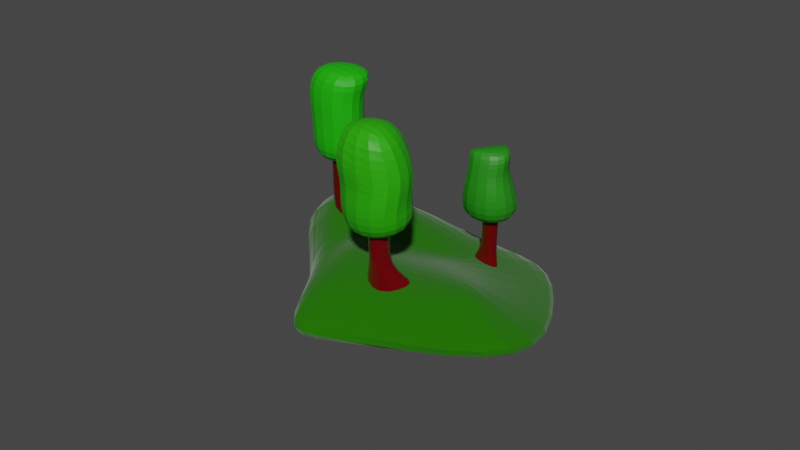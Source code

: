 # Source: Irland2.blend  (saved by Blender 2.83.19; exported with 4.5.12 LTS)
import bpy
from mathutils import Matrix  # noqa: F401  (used for matrix-valued properties, if any)

bpy.ops.wm.read_factory_settings(use_empty=True)
scene = bpy.context.scene
scene.name = 'Scene'

# ---- collections
col_collection = bpy.data.collections.new('Collection'); scene.collection.children.link(col_collection)

# ---- materials (node trees are filled in below, after node groups)
mat_material = bpy.data.materials.new('Material')
mat_material.alpha_threshold = 0.0
mat_material.use_transparent_shadow = False
mat_material.line_color = (0.0, 0.0, 0.0, 1.0)
mat_003 = bpy.data.materials.new('Материал.003')
mat_003.use_transparent_shadow = False
mat_005 = bpy.data.materials.new('Материал.005')
mat_005.use_transparent_shadow = False
mat_004 = bpy.data.materials.new('Материал.004')
mat_004.use_transparent_shadow = False
mat_002 = bpy.data.materials.new('Материал.002')
mat_002.use_transparent_shadow = False
mat_001 = bpy.data.materials.new('Материал.001')
mat_001.use_transparent_shadow = False
mat_x = bpy.data.materials.new('Материал')
mat_x.use_transparent_shadow = False

# ---- material node trees
mat_material.use_nodes = True; mat_material.node_tree.nodes.clear()
_N = mat_material.node_tree.nodes; _L = mat_material.node_tree.links
n0 = _N.new('ShaderNodeOutputMaterial'); n0.name = 'Material Output'; n0.location = (300, 300)
n1 = _N.new('ShaderNodeBsdfPrincipled'); n1.name = 'Principled BSDF'; n1.location = (10, 300)
n1.distribution = 'GGX'
n1.subsurface_method = 'BURLEY'
n1.inputs[0].default_value = (0.01511, 0.136, 0.0, 1.0)
n1.inputs[2].default_value = 0.4
n1.inputs[3].default_value = 1.45
n1.inputs[13].default_value = 0.0
n1.inputs[16].default_value = 0.3093
n1.inputs[20].default_value = 1.0
n1.inputs[24].default_value = 0.2
n1.inputs[27].default_value = (0.0, 0.0, 0.0, 1.0)
n1.inputs[28].default_value = 1.0
_L.new(n1.outputs[0], n0.inputs[0])
n0.is_active_output = True
mat_003.use_nodes = True; mat_003.node_tree.nodes.clear()
_N = mat_003.node_tree.nodes; _L = mat_003.node_tree.links
n0 = _N.new('ShaderNodeBsdfPrincipled'); n0.name = 'Principled BSDF'; n0.location = (10, 300)
n0.distribution = 'GGX'
n0.subsurface_method = 'BURLEY'
n0.inputs[0].default_value = (0.09084, 0.001824, 0.0, 1.0)
n0.inputs[2].default_value = 0.0
n0.inputs[3].default_value = 1.45
n0.inputs[20].default_value = 0.0
n0.inputs[27].default_value = (0.0, 0.0, 0.0, 1.0)
n0.inputs[28].default_value = 1.0
n1 = _N.new('ShaderNodeOutputMaterial'); n1.name = 'Material Output'; n1.location = (300, 300)
_L.new(n0.outputs[0], n1.inputs[0])
n1.is_active_output = True
mat_005.use_nodes = True; mat_005.node_tree.nodes.clear()
_N = mat_005.node_tree.nodes; _L = mat_005.node_tree.links
n0 = _N.new('ShaderNodeBsdfPrincipled'); n0.name = 'Principled BSDF'; n0.location = (10, 300)
n0.distribution = 'GGX'
n0.subsurface_method = 'BURLEY'
n0.inputs[0].default_value = (0.1237, 0.0, 0.002068, 1.0)
n0.inputs[2].default_value = 0.0
n0.inputs[3].default_value = 1.45
n0.inputs[27].default_value = (0.0, 0.0, 0.0, 1.0)
n0.inputs[28].default_value = 1.0
n1 = _N.new('ShaderNodeOutputMaterial'); n1.name = 'Material Output'; n1.location = (300, 300)
_L.new(n0.outputs[0], n1.inputs[0])
n1.is_active_output = True
mat_004.use_nodes = True; mat_004.node_tree.nodes.clear()
_N = mat_004.node_tree.nodes; _L = mat_004.node_tree.links
n0 = _N.new('ShaderNodeBsdfPrincipled'); n0.name = 'Principled BSDF'; n0.location = (10, 300)
n0.distribution = 'GGX'
n0.subsurface_method = 'BURLEY'
n0.inputs[0].default_value = (0.1093, 0.0, 0.0002549, 1.0)
n0.inputs[2].default_value = 0.0
n0.inputs[3].default_value = 1.45
n0.inputs[27].default_value = (0.0, 0.0, 0.0, 1.0)
n0.inputs[28].default_value = 1.0
n1 = _N.new('ShaderNodeOutputMaterial'); n1.name = 'Material Output'; n1.location = (300, 300)
_L.new(n0.outputs[0], n1.inputs[0])
n1.is_active_output = True
mat_002.use_nodes = True; mat_002.node_tree.nodes.clear()
_N = mat_002.node_tree.nodes; _L = mat_002.node_tree.links
n0 = _N.new('ShaderNodeBsdfPrincipled'); n0.name = 'Principled BSDF'; n0.location = (10, 300)
n0.distribution = 'GGX'
n0.subsurface_method = 'BURLEY'
n0.inputs[0].default_value = (0.01128, 0.4448, 0.0, 1.0)
n0.inputs[3].default_value = 1.45
n0.inputs[27].default_value = (0.0, 0.0, 0.0, 1.0)
n0.inputs[28].default_value = 1.0
n1 = _N.new('ShaderNodeOutputMaterial'); n1.name = 'Material Output'; n1.location = (300, 300)
_L.new(n0.outputs[0], n1.inputs[0])
n1.is_active_output = True
mat_001.use_nodes = True; mat_001.node_tree.nodes.clear()
_N = mat_001.node_tree.nodes; _L = mat_001.node_tree.links
n0 = _N.new('ShaderNodeBsdfPrincipled'); n0.name = 'Principled BSDF'; n0.location = (10, 300)
n0.distribution = 'GGX'
n0.subsurface_method = 'BURLEY'
n0.inputs[0].default_value = (0.02292, 0.402, 0.0, 1.0)
n0.inputs[3].default_value = 1.45
n0.inputs[27].default_value = (0.0, 0.0, 0.0, 1.0)
n0.inputs[28].default_value = 1.0
n1 = _N.new('ShaderNodeOutputMaterial'); n1.name = 'Material Output'; n1.location = (300, 300)
_L.new(n0.outputs[0], n1.inputs[0])
n1.is_active_output = True
mat_x.use_nodes = True; mat_x.node_tree.nodes.clear()
_N = mat_x.node_tree.nodes; _L = mat_x.node_tree.links
n0 = _N.new('ShaderNodeBsdfPrincipled'); n0.name = 'Principled BSDF'; n0.location = (10, 300)
n0.distribution = 'GGX'
n0.subsurface_method = 'BURLEY'
n0.inputs[0].default_value = (0.01696, 0.2374, 0.006536, 1.0)
n0.inputs[3].default_value = 1.45
n0.inputs[27].default_value = (0.0, 0.0, 0.0, 1.0)
n0.inputs[28].default_value = 1.0
n1 = _N.new('ShaderNodeOutputMaterial'); n1.name = 'Material Output'; n1.location = (300, 300)
_L.new(n0.outputs[0], n1.inputs[0])
n1.is_active_output = True

# ---- world
world_world = bpy.data.worlds.new('World'); scene.world = world_world
world_world.use_nodes = True; world_world.node_tree.nodes.clear()
_N = world_world.node_tree.nodes; _L = world_world.node_tree.links
n0 = _N.new('ShaderNodeOutputWorld'); n0.name = 'World Output'; n0.location = (300, 300)
n1 = _N.new('ShaderNodeBackground'); n1.name = 'Background'; n1.location = (10, 300)
n1.inputs[0].default_value = (0.05088, 0.05088, 0.05088, 1.0)
_L.new(n1.outputs[0], n0.inputs[0])
n0.is_active_output = True
world_world.color = (0.05088, 0.05088, 0.05088)
world_world.use_sun_shadow = False
world_world.sun_shadow_jitter_overblur = 0.0

# ---- meshes
me_cube = bpy.data.meshes.new('Cube')
me_cube.from_pydata([(2.382, 1.749, 0.2234), (5.24, 9.557, -0.7443), (6.94, -1.923, 1.382), (14.69, -4.72, -0.5481), (-1.967, 1.19, 0.2755), (-13.71, 0.4936, 1.288), (-2.161, -2.612, 1.709), (-1.373, -12.22, 0.03184), (-3.532, 6.285, -3.554), (1.0, -2.595, 0.961), (2.346, -7.427, -1.436), (-0.3755, 0.9327, 0.6912), (-2.674, -4.906, -2.805), (2.436, 0.2796, 0.6912), (-3.507, -1.168, 0.9834), (10.05, 5.793, -1.177), (0.26, -0.9485, -1.297), (-0.6628, -1.348, 0.8107), (3.811, 5.653, -0.2604), (-1.529, -8.033, 0.6346), (10.82, -3.321, 0.4168), (-9.001, 1.076, 1.859), (-4.111, 6.284, 0.793), (1.271, -5.843, -0.06975), (6.244, 3.036, -0.243), (-4.417, -2.653, 0.6162), (-1.607, -5.939, 0.9359), (3.097, 3.701, -0.0185), (8.879, -2.622, 0.8993), (-6.763, 1.128, 2.676), (-3.373, 1.822, 1.909), (1.171, -5.227, 0.6832), (4.34, 1.658, 0.2241), (-3.962, -1.91, 0.7998)], [], [(17, 14, 6, 9), (31, 9, 6, 26), (33, 14, 4, 29), (16, 15, 3, 10), (32, 13, 2, 28), (30, 11, 0, 27), (29, 4, 11, 30), (12, 16, 10, 7), (28, 2, 9, 31), (13, 17, 9, 2), (0, 11, 17, 13), (5, 8, 16, 12), (27, 0, 13, 32), (8, 1, 15, 16), (26, 6, 14, 33), (11, 4, 14, 17), (7, 19, 25, 12), (1, 18, 24, 15), (3, 20, 23, 10), (5, 21, 22, 8), (8, 22, 18, 1), (15, 24, 20, 3), (12, 25, 21, 5), (10, 23, 19, 7), (19, 26, 33, 25), (18, 27, 32, 24), (20, 28, 31, 23), (21, 29, 30, 22), (22, 30, 27, 18), (24, 32, 28, 20), (25, 33, 29, 21), (23, 31, 26, 19)])
_uv = me_cube.uv_layers.new(name='UVMap')
_uv.uv.foreach_set('vector', [0.75, 0.625, 0.875, 0.625, 0.875, 0.75, 0.75, 0.75, 0.5625, 0.875, 0.625, 0.875, 0.625, 1.0, 0.5625, 1.0, 0.5625, 0.125, 0.625, 0.125, 0.625, 0.25, 0.5625, 0.25, 0.25, 0.625, 0.375, 0.625, 0.375, 0.75, 0.25, 0.75, 0.5625, 0.625, 0.625, 0.625, 0.625, 0.75, 0.5625, 0.75, 0.5625, 0.375, 0.625, 0.375, 0.625, 0.5, 0.5625, 0.5, 0.5625, 0.25, 0.625, 0.25, 0.625, 0.375, 0.5625, 0.375, 0.125, 0.625, 0.25, 0.625, 0.25, 0.75, 0.125, 0.75, 0.5625, 0.75, 0.625, 0.75, 0.625, 0.875, 0.5625, 0.875, 0.625, 0.625, 0.75, 0.625, 0.75, 0.75, 0.625, 0.75, 0.625, 0.5, 0.75, 0.5, 0.75, 0.625, 0.625, 0.625, 0.125, 0.5, 0.25, 0.5, 0.25, 0.625, 0.125, 0.625, 0.5625, 0.5, 0.625, 0.5, 0.625, 0.625, 0.5625, 0.625, 0.25, 0.5, 0.375, 0.5, 0.375, 0.625, 0.25, 0.625, 0.5625, 0.0, 0.625, 0.0, 0.625, 0.125, 0.5625, 0.125, 0.75, 0.5, 0.875, 0.5, 0.875, 0.625, 0.75, 0.625, 0.375, 0.0, 0.5, 0.0, 0.5, 0.125, 0.375, 0.125, 0.375, 0.5, 0.5, 0.5, 0.5, 0.625, 0.375, 0.625, 0.375, 0.75, 0.5, 0.75, 0.5, 0.875, 0.375, 0.875, 0.375, 0.25, 0.5, 0.25, 0.5, 0.375, 0.375, 0.375, 0.375, 0.375, 0.5, 0.375, 0.5, 0.5, 0.375, 0.5, 0.375, 0.625, 0.5, 0.625, 0.5, 0.75, 0.375, 0.75, 0.375, 0.125, 0.5, 0.125, 0.5, 0.25, 0.375, 0.25, 0.375, 0.875, 0.5, 0.875, 0.5, 1.0, 0.375, 1.0, 0.5, 0.0, 0.5625, 0.0, 0.5625, 0.125, 0.5, 0.125, 0.5, 0.5, 0.5625, 0.5, 0.5625, 0.625, 0.5, 0.625, 0.5, 0.75, 0.5625, 0.75, 0.5625, 0.875, 0.5, 0.875, 0.5, 0.25, 0.5625, 0.25, 0.5625, 0.375, 0.5, 0.375, 0.5, 0.375, 0.5625, 0.375, 0.5625, 0.5, 0.5, 0.5, 0.5, 0.625, 0.5625, 0.625, 0.5625, 0.75, 0.5, 0.75, 0.5, 0.125, 0.5625, 0.125, 0.5625, 0.25, 0.5, 0.25, 0.5, 0.875, 0.5625, 0.875, 0.5625, 1.0, 0.5, 1.0])
me_cube.materials.append(mat_material)
me_cube.use_remesh_preserve_volume = False
me_cube.use_remesh_preserve_attributes = False
me_cube.use_mirror_vertex_groups = False
me_cube.update()
me_x = bpy.data.meshes.new('Куб')
me_x.from_pydata([(-1.0, -1.0, -1.0), (-1.0, -1.0, 1.0), (-1.0, 1.0, -1.0), (-1.0, 1.0, 1.0), (1.0, -1.0, -1.0), (1.0, -1.0, 1.0), (1.705, 2.325, -1.022), (1.0, 1.0, 1.0), (-1.0, -1.0, 0.0), (-1.0, 1.0, 0.0), (1.0, 1.0, 0.0), (1.0, -1.0, 0.0), (-0.717, 0.8606, -0.4382), (0.6711, 1.626, -0.6205), (1.0, -1.0, -0.5), (-1.0, -1.0, -0.5), (-1.0, -1.0, 0.5), (-1.0, 1.0, 0.5), (1.0, 1.0, 0.5), (1.0, -1.0, 0.5), (-1.0, -1.0, 0.75), (-1.0, 1.0, 0.75), (1.0, 1.0, 0.75), (1.0, -1.0, 0.75), (-0.5249, 3.358, -0.9182), (1.0, 1.0, -0.75), (4.95, -2.689, -0.9904), (-1.431, -1.637, -0.9617), (-1.0, 1.0, -0.875), (6.09, 5.651, -1.141), (1.0, -1.0, -0.875), (-1.0, -1.0, -0.875)], [], [(20, 1, 3, 21), (21, 3, 7, 22), (22, 7, 5, 23), (23, 5, 1, 20), (2, 6, 4, 0), (7, 3, 1, 5), (14, 11, 8, 15), (13, 10, 11, 14), (12, 9, 10, 13), (15, 8, 9, 12), (27, 15, 12, 24), (24, 12, 13, 25), (25, 13, 14, 26), (26, 14, 15, 27), (11, 19, 16, 8), (10, 18, 19, 11), (9, 17, 18, 10), (8, 16, 17, 9), (19, 23, 20, 16), (18, 22, 23, 19), (17, 21, 22, 18), (16, 20, 21, 17), (30, 26, 27, 31), (29, 25, 26, 30), (28, 24, 25, 29), (31, 27, 24, 28), (0, 31, 28, 2), (2, 28, 29, 6), (6, 29, 30, 4), (4, 30, 31, 0)])
_uv = me_x.uv_layers.new(name='UVКарта')
_uv.uv.foreach_set('vector', [0.5938, 0.0, 0.625, 0.0, 0.625, 0.25, 0.5938, 0.25, 0.5938, 0.25, 0.625, 0.25, 0.625, 0.5, 0.5938, 0.5, 0.5938, 0.5, 0.625, 0.5, 0.625, 0.75, 0.5938, 0.75, 0.5938, 0.75, 0.625, 0.75, 0.625, 1.0, 0.5938, 1.0, 0.125, 0.5, 0.375, 0.5, 0.375, 0.75, 0.125, 0.75, 0.625, 0.5, 0.875, 0.5, 0.875, 0.75, 0.625, 0.75, 0.4375, 0.75, 0.5, 0.75, 0.5, 1.0, 0.4375, 1.0, 0.4375, 0.5, 0.5, 0.5, 0.5, 0.75, 0.4375, 0.75, 0.4375, 0.25, 0.5, 0.25, 0.5, 0.5, 0.4375, 0.5, 0.4375, 0.0, 0.5, 0.0, 0.5, 0.25, 0.4375, 0.25, 0.4062, 0.0, 0.4375, 0.0, 0.4375, 0.25, 0.4062, 0.25, 0.4062, 0.25, 0.4375, 0.25, 0.4375, 0.5, 0.4062, 0.5, 0.4062, 0.5, 0.4375, 0.5, 0.4375, 0.75, 0.4062, 0.75, 0.4062, 0.75, 0.4375, 0.75, 0.4375, 1.0, 0.4062, 1.0, 0.5, 0.75, 0.5625, 0.75, 0.5625, 1.0, 0.5, 1.0, 0.5, 0.5, 0.5625, 0.5, 0.5625, 0.75, 0.5, 0.75, 0.5, 0.25, 0.5625, 0.25, 0.5625, 0.5, 0.5, 0.5, 0.5, 0.0, 0.5625, 0.0, 0.5625, 0.25, 0.5, 0.25, 0.5625, 0.75, 0.5938, 0.75, 0.5938, 1.0, 0.5625, 1.0, 0.5625, 0.5, 0.5938, 0.5, 0.5938, 0.75, 0.5625, 0.75, 0.5625, 0.25, 0.5938, 0.25, 0.5938, 0.5, 0.5625, 0.5, 0.5625, 0.0, 0.5938, 0.0, 0.5938, 0.25, 0.5625, 0.25, 0.3906, 0.75, 0.4062, 0.75, 0.4062, 1.0, 0.3906, 1.0, 0.3906, 0.5, 0.4062, 0.5, 0.4062, 0.75, 0.3906, 0.75, 0.3906, 0.25, 0.4062, 0.25, 0.4062, 0.5, 0.3906, 0.5, 0.3906, 0.0, 0.4062, 0.0, 0.4062, 0.25, 0.3906, 0.25, 0.375, 0.0, 0.3906, 0.0, 0.3906, 0.25, 0.375, 0.25, 0.375, 0.25, 0.3906, 0.25, 0.3906, 0.5, 0.375, 0.5, 0.375, 0.5, 0.3906, 0.5, 0.3906, 0.75, 0.375, 0.75, 0.375, 0.75, 0.3906, 0.75, 0.3906, 1.0, 0.375, 1.0])
me_x.materials.append(mat_003)
me_x.use_remesh_fix_poles = True
me_x.use_remesh_preserve_attributes = False
me_x.use_mirror_vertex_groups = False
me_x.update()
me_001 = bpy.data.meshes.new('Куб.001')
me_001.from_pydata([(-1.0, -1.0, -1.0), (-1.0, -1.0, 1.0), (-1.0, 1.0, -1.0), (-1.0, 1.0, 1.0), (1.0, -1.0, -1.0), (1.0, -1.0, 1.0), (1.705, 2.325, -1.022), (1.0, 1.0, 1.0), (-1.0, -1.0, 0.0), (-1.0, 1.0, 0.0), (1.0, 1.0, 0.0), (1.0, -1.0, 0.0), (-0.717, 0.8606, -0.4382), (0.6711, 1.626, -0.6205), (1.0, -1.0, -0.5), (-1.0, -1.0, -0.5), (-1.0, -1.0, 0.5), (-1.0, 1.0, 0.5), (1.0, 1.0, 0.5), (1.0, -1.0, 0.5), (-1.0, -1.0, 0.75), (-1.0, 1.0, 0.75), (1.0, 1.0, 0.75), (1.0, -1.0, 0.75), (-0.5249, 3.358, -0.9182), (1.0, 1.0, -0.75), (4.95, -2.689, -0.9904), (-1.431, -1.637, -0.9617), (-1.0, 1.0, -0.875), (6.09, 5.651, -1.141), (1.0, -1.0, -0.875), (-1.0, -1.0, -0.875)], [], [(20, 1, 3, 21), (21, 3, 7, 22), (22, 7, 5, 23), (23, 5, 1, 20), (2, 6, 4, 0), (7, 3, 1, 5), (14, 11, 8, 15), (13, 10, 11, 14), (12, 9, 10, 13), (15, 8, 9, 12), (27, 15, 12, 24), (24, 12, 13, 25), (25, 13, 14, 26), (26, 14, 15, 27), (11, 19, 16, 8), (10, 18, 19, 11), (9, 17, 18, 10), (8, 16, 17, 9), (19, 23, 20, 16), (18, 22, 23, 19), (17, 21, 22, 18), (16, 20, 21, 17), (30, 26, 27, 31), (29, 25, 26, 30), (28, 24, 25, 29), (31, 27, 24, 28), (0, 31, 28, 2), (2, 28, 29, 6), (6, 29, 30, 4), (4, 30, 31, 0)])
_uv = me_001.uv_layers.new(name='UVКарта')
_uv.uv.foreach_set('vector', [0.5938, 0.0, 0.625, 0.0, 0.625, 0.25, 0.5938, 0.25, 0.5938, 0.25, 0.625, 0.25, 0.625, 0.5, 0.5938, 0.5, 0.5938, 0.5, 0.625, 0.5, 0.625, 0.75, 0.5938, 0.75, 0.5938, 0.75, 0.625, 0.75, 0.625, 1.0, 0.5938, 1.0, 0.125, 0.5, 0.375, 0.5, 0.375, 0.75, 0.125, 0.75, 0.625, 0.5, 0.875, 0.5, 0.875, 0.75, 0.625, 0.75, 0.4375, 0.75, 0.5, 0.75, 0.5, 1.0, 0.4375, 1.0, 0.4375, 0.5, 0.5, 0.5, 0.5, 0.75, 0.4375, 0.75, 0.4375, 0.25, 0.5, 0.25, 0.5, 0.5, 0.4375, 0.5, 0.4375, 0.0, 0.5, 0.0, 0.5, 0.25, 0.4375, 0.25, 0.4062, 0.0, 0.4375, 0.0, 0.4375, 0.25, 0.4062, 0.25, 0.4062, 0.25, 0.4375, 0.25, 0.4375, 0.5, 0.4062, 0.5, 0.4062, 0.5, 0.4375, 0.5, 0.4375, 0.75, 0.4062, 0.75, 0.4062, 0.75, 0.4375, 0.75, 0.4375, 1.0, 0.4062, 1.0, 0.5, 0.75, 0.5625, 0.75, 0.5625, 1.0, 0.5, 1.0, 0.5, 0.5, 0.5625, 0.5, 0.5625, 0.75, 0.5, 0.75, 0.5, 0.25, 0.5625, 0.25, 0.5625, 0.5, 0.5, 0.5, 0.5, 0.0, 0.5625, 0.0, 0.5625, 0.25, 0.5, 0.25, 0.5625, 0.75, 0.5938, 0.75, 0.5938, 1.0, 0.5625, 1.0, 0.5625, 0.5, 0.5938, 0.5, 0.5938, 0.75, 0.5625, 0.75, 0.5625, 0.25, 0.5938, 0.25, 0.5938, 0.5, 0.5625, 0.5, 0.5625, 0.0, 0.5938, 0.0, 0.5938, 0.25, 0.5625, 0.25, 0.3906, 0.75, 0.4062, 0.75, 0.4062, 1.0, 0.3906, 1.0, 0.3906, 0.5, 0.4062, 0.5, 0.4062, 0.75, 0.3906, 0.75, 0.3906, 0.25, 0.4062, 0.25, 0.4062, 0.5, 0.3906, 0.5, 0.3906, 0.0, 0.4062, 0.0, 0.4062, 0.25, 0.3906, 0.25, 0.375, 0.0, 0.3906, 0.0, 0.3906, 0.25, 0.375, 0.25, 0.375, 0.25, 0.3906, 0.25, 0.3906, 0.5, 0.375, 0.5, 0.375, 0.5, 0.3906, 0.5, 0.3906, 0.75, 0.375, 0.75, 0.375, 0.75, 0.3906, 0.75, 0.3906, 1.0, 0.375, 1.0])
me_001.materials.append(mat_005)
me_001.use_remesh_fix_poles = True
me_001.use_remesh_preserve_attributes = False
me_001.use_mirror_vertex_groups = False
me_001.update()
me_002 = bpy.data.meshes.new('Куб.002')
me_002.from_pydata([(-1.0, -1.0, -1.0), (-1.0, -1.0, 1.0), (-1.0, 1.0, -1.0), (-1.0, 1.0, 1.0), (1.0, -1.0, -1.0), (1.0, -1.0, 1.0), (1.705, 2.325, -1.022), (1.0, 1.0, 1.0), (-1.0, -1.0, 0.0), (-1.0, 1.0, 0.0), (1.0, 1.0, 0.0), (1.0, -1.0, 0.0), (-0.717, 0.8606, -0.4382), (0.6711, 1.626, -0.6205), (1.0, -1.0, -0.5), (-1.0, -1.0, -0.5), (-1.0, -1.0, 0.5), (-1.0, 1.0, 0.5), (1.0, 1.0, 0.5), (1.0, -1.0, 0.5), (-1.0, -1.0, 0.75), (-1.0, 1.0, 0.75), (1.0, 1.0, 0.75), (1.0, -1.0, 0.75), (-0.5249, 3.358, -0.9182), (1.0, 1.0, -0.75), (4.95, -2.689, -0.9904), (-1.431, -1.637, -0.9617), (-1.0, 1.0, -0.875), (6.09, 5.651, -1.141), (1.0, -1.0, -0.875), (-1.0, -1.0, -0.875)], [], [(20, 1, 3, 21), (21, 3, 7, 22), (22, 7, 5, 23), (23, 5, 1, 20), (2, 6, 4, 0), (7, 3, 1, 5), (14, 11, 8, 15), (13, 10, 11, 14), (12, 9, 10, 13), (15, 8, 9, 12), (27, 15, 12, 24), (24, 12, 13, 25), (25, 13, 14, 26), (26, 14, 15, 27), (11, 19, 16, 8), (10, 18, 19, 11), (9, 17, 18, 10), (8, 16, 17, 9), (19, 23, 20, 16), (18, 22, 23, 19), (17, 21, 22, 18), (16, 20, 21, 17), (30, 26, 27, 31), (29, 25, 26, 30), (28, 24, 25, 29), (31, 27, 24, 28), (0, 31, 28, 2), (2, 28, 29, 6), (6, 29, 30, 4), (4, 30, 31, 0)])
_uv = me_002.uv_layers.new(name='UVКарта')
_uv.uv.foreach_set('vector', [0.5938, 0.0, 0.625, 0.0, 0.625, 0.25, 0.5938, 0.25, 0.5938, 0.25, 0.625, 0.25, 0.625, 0.5, 0.5938, 0.5, 0.5938, 0.5, 0.625, 0.5, 0.625, 0.75, 0.5938, 0.75, 0.5938, 0.75, 0.625, 0.75, 0.625, 1.0, 0.5938, 1.0, 0.125, 0.5, 0.375, 0.5, 0.375, 0.75, 0.125, 0.75, 0.625, 0.5, 0.875, 0.5, 0.875, 0.75, 0.625, 0.75, 0.4375, 0.75, 0.5, 0.75, 0.5, 1.0, 0.4375, 1.0, 0.4375, 0.5, 0.5, 0.5, 0.5, 0.75, 0.4375, 0.75, 0.4375, 0.25, 0.5, 0.25, 0.5, 0.5, 0.4375, 0.5, 0.4375, 0.0, 0.5, 0.0, 0.5, 0.25, 0.4375, 0.25, 0.4062, 0.0, 0.4375, 0.0, 0.4375, 0.25, 0.4062, 0.25, 0.4062, 0.25, 0.4375, 0.25, 0.4375, 0.5, 0.4062, 0.5, 0.4062, 0.5, 0.4375, 0.5, 0.4375, 0.75, 0.4062, 0.75, 0.4062, 0.75, 0.4375, 0.75, 0.4375, 1.0, 0.4062, 1.0, 0.5, 0.75, 0.5625, 0.75, 0.5625, 1.0, 0.5, 1.0, 0.5, 0.5, 0.5625, 0.5, 0.5625, 0.75, 0.5, 0.75, 0.5, 0.25, 0.5625, 0.25, 0.5625, 0.5, 0.5, 0.5, 0.5, 0.0, 0.5625, 0.0, 0.5625, 0.25, 0.5, 0.25, 0.5625, 0.75, 0.5938, 0.75, 0.5938, 1.0, 0.5625, 1.0, 0.5625, 0.5, 0.5938, 0.5, 0.5938, 0.75, 0.5625, 0.75, 0.5625, 0.25, 0.5938, 0.25, 0.5938, 0.5, 0.5625, 0.5, 0.5625, 0.0, 0.5938, 0.0, 0.5938, 0.25, 0.5625, 0.25, 0.3906, 0.75, 0.4062, 0.75, 0.4062, 1.0, 0.3906, 1.0, 0.3906, 0.5, 0.4062, 0.5, 0.4062, 0.75, 0.3906, 0.75, 0.3906, 0.25, 0.4062, 0.25, 0.4062, 0.5, 0.3906, 0.5, 0.3906, 0.0, 0.4062, 0.0, 0.4062, 0.25, 0.3906, 0.25, 0.375, 0.0, 0.3906, 0.0, 0.3906, 0.25, 0.375, 0.25, 0.375, 0.25, 0.3906, 0.25, 0.3906, 0.5, 0.375, 0.5, 0.375, 0.5, 0.3906, 0.5, 0.3906, 0.75, 0.375, 0.75, 0.375, 0.75, 0.3906, 0.75, 0.3906, 1.0, 0.375, 1.0])
me_002.materials.append(mat_004)
me_002.use_remesh_fix_poles = True
me_002.use_remesh_preserve_attributes = False
me_002.use_mirror_vertex_groups = False
me_002.update()
me_004 = bpy.data.meshes.new('Куб.004')
me_004.from_pydata([(-1.256, -0.9665, -1.412), (-1.276, -0.8122, 1.257), (-1.79, 0.8432, -1.434), (-1.0, 1.0, 1.0), (1.142, -1.261, -1.42), (1.548, -1.227, 0.9348), (1.606, 1.568, -1.371), (1.734, 1.444, 1.12), (-1.55, -1.128, -0.1321), (-1.0, 1.0, 0.0), (1.0, 1.0, 0.0), (1.46, -1.251, -0.0216), (-1.0, 1.0, -0.5), (1.0, 1.0, -0.5), (1.428, -1.175, -0.5241), (-1.389, -1.22, -0.5505), (-1.646, -1.275, 0.4928), (-1.0, 1.0, 0.5), (1.0, 1.0, 0.5), (1.396, -1.178, 0.3987)], [], [(16, 1, 3, 17), (17, 3, 7, 18), (18, 7, 5, 19), (19, 5, 1, 16), (2, 6, 4, 0), (7, 3, 1, 5), (14, 11, 8, 15), (13, 10, 11, 14), (12, 9, 10, 13), (15, 8, 9, 12), (0, 15, 12, 2), (2, 12, 13, 6), (6, 13, 14, 4), (4, 14, 15, 0), (11, 19, 16, 8), (10, 18, 19, 11), (9, 17, 18, 10), (8, 16, 17, 9)])
_uv = me_004.uv_layers.new(name='UVКарта')
_uv.uv.foreach_set('vector', [0.5625, 0.0, 0.625, 0.0, 0.625, 0.25, 0.5625, 0.25, 0.5625, 0.25, 0.625, 0.25, 0.625, 0.5, 0.5625, 0.5, 0.5625, 0.5, 0.625, 0.5, 0.625, 0.75, 0.5625, 0.75, 0.5625, 0.75, 0.625, 0.75, 0.625, 1.0, 0.5625, 1.0, 0.125, 0.5, 0.375, 0.5, 0.375, 0.75, 0.125, 0.75, 0.625, 0.5, 0.875, 0.5, 0.875, 0.75, 0.625, 0.75, 0.4375, 0.75, 0.5, 0.75, 0.5, 1.0, 0.4375, 1.0, 0.4375, 0.5, 0.5, 0.5, 0.5, 0.75, 0.4375, 0.75, 0.4375, 0.25, 0.5, 0.25, 0.5, 0.5, 0.4375, 0.5, 0.4375, 0.0, 0.5, 0.0, 0.5, 0.25, 0.4375, 0.25, 0.375, 0.0, 0.4375, 0.0, 0.4375, 0.25, 0.375, 0.25, 0.375, 0.25, 0.4375, 0.25, 0.4375, 0.5, 0.375, 0.5, 0.375, 0.5, 0.4375, 0.5, 0.4375, 0.75, 0.375, 0.75, 0.375, 0.75, 0.4375, 0.75, 0.4375, 1.0, 0.375, 1.0, 0.5, 0.75, 0.5625, 0.75, 0.5625, 1.0, 0.5, 1.0, 0.5, 0.5, 0.5625, 0.5, 0.5625, 0.75, 0.5, 0.75, 0.5, 0.25, 0.5625, 0.25, 0.5625, 0.5, 0.5, 0.5, 0.5, 0.0, 0.5625, 0.0, 0.5625, 0.25, 0.5, 0.25])
me_004.materials.append(mat_002)
me_004.use_remesh_fix_poles = True
me_004.use_remesh_preserve_attributes = False
me_004.use_mirror_vertex_groups = False
me_004.update()
me_005 = bpy.data.meshes.new('Куб.005')
me_005.from_pydata([(-1.497, -0.9602, -1.808), (-1.658, -0.8406, 1.386), (-1.79, 0.8432, -1.434), (-1.0, 1.0, 1.0), (1.332, -1.233, -1.445), (1.383, -1.663, 1.229), (1.606, 1.568, -1.371), (0.4933, 0.6558, 1.27), (-1.907, -1.362, -0.2612), (-1.0, 1.0, 0.0), (1.03, 1.548, -0.07068), (2.146, -1.585, -0.1704), (-1.0, 1.0, -0.5), (1.037, 1.465, -0.5786), (1.783, -1.731, -0.7048), (-1.911, -1.463, -0.7555), (-2.044, -1.997, 0.4713), (-1.0, 1.0, 0.5), (0.6822, 1.557, 0.5008), (2.221, -1.399, 0.2361)], [], [(16, 1, 3, 17), (17, 3, 7, 18), (18, 7, 5, 19), (19, 5, 1, 16), (2, 6, 4, 0), (7, 3, 1, 5), (14, 11, 8, 15), (13, 10, 11, 14), (12, 9, 10, 13), (15, 8, 9, 12), (0, 15, 12, 2), (2, 12, 13, 6), (6, 13, 14, 4), (4, 14, 15, 0), (11, 19, 16, 8), (10, 18, 19, 11), (9, 17, 18, 10), (8, 16, 17, 9)])
_uv = me_005.uv_layers.new(name='UVКарта')
_uv.uv.foreach_set('vector', [0.5625, 0.0, 0.625, 0.0, 0.625, 0.25, 0.5625, 0.25, 0.5625, 0.25, 0.625, 0.25, 0.625, 0.5, 0.5625, 0.5, 0.5625, 0.5, 0.625, 0.5, 0.625, 0.75, 0.5625, 0.75, 0.5625, 0.75, 0.625, 0.75, 0.625, 1.0, 0.5625, 1.0, 0.125, 0.5, 0.375, 0.5, 0.375, 0.75, 0.125, 0.75, 0.625, 0.5, 0.875, 0.5, 0.875, 0.75, 0.625, 0.75, 0.4375, 0.75, 0.5, 0.75, 0.5, 1.0, 0.4375, 1.0, 0.4375, 0.5, 0.5, 0.5, 0.5, 0.75, 0.4375, 0.75, 0.4375, 0.25, 0.5, 0.25, 0.5, 0.5, 0.4375, 0.5, 0.4375, 0.0, 0.5, 0.0, 0.5, 0.25, 0.4375, 0.25, 0.375, 0.0, 0.4375, 0.0, 0.4375, 0.25, 0.375, 0.25, 0.375, 0.25, 0.4375, 0.25, 0.4375, 0.5, 0.375, 0.5, 0.375, 0.5, 0.4375, 0.5, 0.4375, 0.75, 0.375, 0.75, 0.375, 0.75, 0.4375, 0.75, 0.4375, 1.0, 0.375, 1.0, 0.5, 0.75, 0.5625, 0.75, 0.5625, 1.0, 0.5, 1.0, 0.5, 0.5, 0.5625, 0.5, 0.5625, 0.75, 0.5, 0.75, 0.5, 0.25, 0.5625, 0.25, 0.5625, 0.5, 0.5, 0.5, 0.5, 0.0, 0.5625, 0.0, 0.5625, 0.25, 0.5, 0.25])
me_005.materials.append(mat_001)
me_005.use_remesh_fix_poles = True
me_005.use_remesh_preserve_attributes = False
me_005.use_mirror_vertex_groups = False
me_005.update()
me_006 = bpy.data.meshes.new('Куб.006')
me_006.from_pydata([(-1.256, -0.9665, -1.412), (-1.067, -0.7722, 0.502), (-1.79, 0.8432, -1.434), (-0.2555, 0.4331, 0.2222), (1.142, -1.261, -1.42), (0.5214, -0.3869, 0.5903), (1.606, 1.568, -1.371), (-0.05946, 0.9862, 0.5445), (-1.109, -1.139, -0.2109), (-0.5242, 0.7783, 0.01576), (0.3662, 1.001, -0.002737), (1.083, -0.9445, -0.06332), (-1.0, 1.0, -0.5), (1.0, 1.0, -0.5), (1.428, -1.175, -0.5241), (-1.389, -1.22, -0.5505), (-1.014, -1.242, 0.4119), (-0.6264, 1.022, 0.3507), (1.053, 0.2456, 0.5387), (1.202, -0.6167, 0.3593)], [], [(16, 1, 3, 17), (17, 3, 7, 18), (18, 7, 5, 19), (19, 5, 1, 16), (2, 6, 4, 0), (7, 3, 1, 5), (14, 11, 8, 15), (13, 10, 11, 14), (12, 9, 10, 13), (15, 8, 9, 12), (0, 15, 12, 2), (2, 12, 13, 6), (6, 13, 14, 4), (4, 14, 15, 0), (11, 19, 16, 8), (10, 18, 19, 11), (9, 17, 18, 10), (8, 16, 17, 9)])
_uv = me_006.uv_layers.new(name='UVКарта')
_uv.uv.foreach_set('vector', [0.5625, 0.0, 0.625, 0.0, 0.625, 0.25, 0.5625, 0.25, 0.5625, 0.25, 0.625, 0.25, 0.625, 0.5, 0.5625, 0.5, 0.5625, 0.5, 0.625, 0.5, 0.625, 0.75, 0.5625, 0.75, 0.5625, 0.75, 0.625, 0.75, 0.625, 1.0, 0.5625, 1.0, 0.125, 0.5, 0.375, 0.5, 0.375, 0.75, 0.125, 0.75, 0.625, 0.5, 0.875, 0.5, 0.875, 0.75, 0.625, 0.75, 0.4375, 0.75, 0.5, 0.75, 0.5, 1.0, 0.4375, 1.0, 0.4375, 0.5, 0.5, 0.5, 0.5, 0.75, 0.4375, 0.75, 0.4375, 0.25, 0.5, 0.25, 0.5, 0.5, 0.4375, 0.5, 0.4375, 0.0, 0.5, 0.0, 0.5, 0.25, 0.4375, 0.25, 0.375, 0.0, 0.4375, 0.0, 0.4375, 0.25, 0.375, 0.25, 0.375, 0.25, 0.4375, 0.25, 0.4375, 0.5, 0.375, 0.5, 0.375, 0.5, 0.4375, 0.5, 0.4375, 0.75, 0.375, 0.75, 0.375, 0.75, 0.4375, 0.75, 0.4375, 1.0, 0.375, 1.0, 0.5, 0.75, 0.5625, 0.75, 0.5625, 1.0, 0.5, 1.0, 0.5, 0.5, 0.5625, 0.5, 0.5625, 0.75, 0.5, 0.75, 0.5, 0.25, 0.5625, 0.25, 0.5625, 0.5, 0.5, 0.5, 0.5, 0.0, 0.5625, 0.0, 0.5625, 0.25, 0.5, 0.25])
me_006.materials.append(mat_x)
me_006.use_remesh_fix_poles = True
me_006.use_remesh_preserve_attributes = False
me_006.use_mirror_vertex_groups = False
me_006.update()

# ---- objects
ob_ground = bpy.data.objects.new('Ground', me_cube)
ob_stolb = bpy.data.objects.new('Stolb', me_x)
ob_stolb_001 = bpy.data.objects.new('Stolb.001', me_001)
ob_stolb_002 = bpy.data.objects.new('Stolb.002', me_002)
ob_x = bpy.data.objects.new('Куб', me_004)
ob_001 = bpy.data.objects.new('Куб.001', me_005)
ob_002 = bpy.data.objects.new('Куб.002', me_006)

# ---- transforms, parenting, visibility, modifiers, constraints
ob_ground.location = (0.0, 0.0, 0.0)
ob_ground.scale = (0.6905, 0.7278, 1.0)
ob_ground.lock_rotations_4d = False
ob_ground.empty_display_type = 'ARROWS'
ob_ground.lineart.crease_threshold = 0.0
_m = ob_ground.modifiers.new('Подразделения', 'SUBSURF')
_m.uv_smooth = 'PRESERVE_CORNERS'
ob_stolb.location = (-4.02, 0.3885, 3.461)
ob_stolb.scale = (0.4735, 0.4684, 2.476)
ob_stolb.lineart.crease_threshold = 0.0
_m = ob_stolb.modifiers.new('Подразделения', 'SUBSURF')
_m.uv_smooth = 'PRESERVE_CORNERS'
ob_stolb_001.location = (0.9947, -3.031, 2.931)
ob_stolb_001.rotation_euler = (0.0, -0.0, 1.061)
ob_stolb_001.scale = (0.4735, 0.4684, 2.476)
ob_stolb_001.lineart.crease_threshold = 0.0
_m = ob_stolb_001.modifiers.new('Подразделения', 'SUBSURF')
_m.uv_smooth = 'PRESERVE_CORNERS'
ob_stolb_002.location = (2.433, 2.442, 1.689)
ob_stolb_002.rotation_euler = (0.0, 0.0, -2.134)
ob_stolb_002.scale = (0.3671, 0.3887, 2.476)
ob_stolb_002.lineart.crease_threshold = 0.0
_m = ob_stolb_002.modifiers.new('Подразделения', 'SUBSURF')
_m.uv_smooth = 'PRESERVE_CORNERS'
ob_x.location = (-3.99, 0.3344, 6.089)
ob_x.scale = (1.0, 1.0, 1.816)
ob_x.lineart.crease_threshold = 0.0
_m = ob_x.modifiers.new('Подразделения', 'SUBSURF')
_m.uv_smooth = 'PRESERVE_CORNERS'
ob_001.location = (0.995, -2.916, 5.676)
ob_001.scale = (1.0, 1.0, 1.816)
ob_001.lineart.crease_threshold = 0.0
_m = ob_001.modifiers.new('Подразделения', 'SUBSURF')
_m.uv_smooth = 'PRESERVE_CORNERS'
ob_002.location = (2.448, 2.374, 4.477)
ob_002.scale = (1.0, 1.0, 1.816)
ob_002.lineart.crease_threshold = 0.0
_m = ob_002.modifiers.new('Подразделения', 'SUBSURF')
_m.uv_smooth = 'PRESERVE_CORNERS'

# ---- collection membership
col_collection.objects.link(ob_ground)
col_collection.objects.link(ob_stolb)
col_collection.objects.link(ob_stolb_001)
col_collection.objects.link(ob_stolb_002)
col_collection.objects.link(ob_x)
col_collection.objects.link(ob_001)
col_collection.objects.link(ob_002)

# ---- scene / render settings (as saved in the file)
scene.frame_start = 1; scene.frame_end = 250; scene.frame_set(1)
scene.render.engine = 'BLENDER_EEVEE_NEXT'
scene.cycles.use_denoising = False
scene.cycles.samples = 128
scene.cycles.sampling_pattern = 'TABULATED_SOBOL'
scene.cycles.use_adaptive_sampling = False
scene.cycles.use_light_tree = False
scene.view_settings.view_transform = 'Filmic'
bpy.context.view_layer.update()

# ---- added for rendering (the .blend has no active camera and no usable light): camera, sun
cam_auto = bpy.data.cameras.new('AutoCamera')
cam_auto.lens = 50.0
cam_auto.sensor_width = 36.0
cam_auto.clip_end = 1000.0
ob_auto_camera = bpy.data.objects.new('AutoCamera', cam_auto)
scene.collection.objects.link(ob_auto_camera)
ob_auto_camera.location = (26.1477, -31.9375, 23.0537)
ob_auto_camera.rotation_euler = (1.09748, -7.21219e-08, 0.694738)
scene.camera = ob_auto_camera
light_auto_sun = bpy.data.lights.new('AutoSun', 'SUN')
light_auto_sun.energy = 3.0
light_auto_sun.angle = 0.0523599
ob_auto_sun = bpy.data.objects.new('AutoSun', light_auto_sun)
scene.collection.objects.link(ob_auto_sun)
ob_auto_sun.rotation_euler = (0.872665, 0.174533, 0.523599)
bpy.context.view_layer.update()
